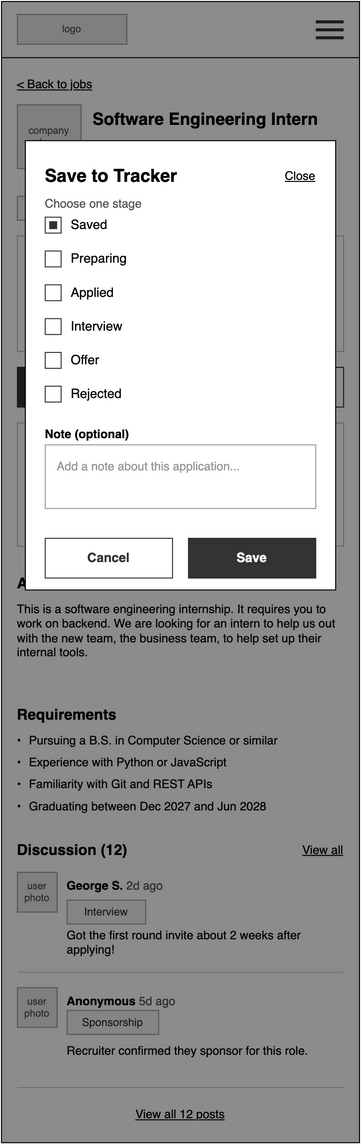

The diagram above was exported from draw.io. Its source (the exported page's mxGraphModel, read from the mxfile embedded in the PNG):
<mxGraphModel grid="1" page="0" gridSize="8" guides="1" tooltips="1" connect="1" arrows="1" fold="1" pageScale="1" pageWidth="850" pageHeight="1100" math="0" shadow="0">
  <root>
    <mxCell id="0" />
    <mxCell id="1" parent="0" />
    <mxCell id="TuYzfdDPK_Paalx46LKy-1" parent="1" style="html=1;whiteSpace=wrap;fontFamily=Helvetica;rounded=0;fillColor=#FFFFFF;strokeColor=#000000;glass=0;shadow=0;" value="" vertex="1">
      <mxGeometry height="1148" width="360" x="-496" as="geometry" />
    </mxCell>
    <mxCell id="TuYzfdDPK_Paalx46LKy-2" parent="1" style="html=1;whiteSpace=wrap;fontFamily=Helvetica;rounded=0;fillColor=#E6E6E6;strokeColor=#999999;fontColor=#555555;fontSize=10;glass=0;shadow=0;" value="logo" vertex="1">
      <mxGeometry height="30" width="110" x="-480" y="13" as="geometry" />
    </mxCell>
    <mxCell id="TuYzfdDPK_Paalx46LKy-3" parent="1" style="html=1;whiteSpace=wrap;fontFamily=Helvetica;rounded=0;fillColor=#333333;strokeColor=none;glass=0;shadow=0;" value="" vertex="1">
      <mxGeometry height="3" width="28" x="-180" y="19" as="geometry" />
    </mxCell>
    <mxCell id="TuYzfdDPK_Paalx46LKy-4" parent="1" style="html=1;whiteSpace=wrap;fontFamily=Helvetica;rounded=0;fillColor=#333333;strokeColor=none;glass=0;shadow=0;" value="" vertex="1">
      <mxGeometry height="3" width="28" x="-180" y="27" as="geometry" />
    </mxCell>
    <mxCell id="TuYzfdDPK_Paalx46LKy-5" parent="1" style="html=1;whiteSpace=wrap;fontFamily=Helvetica;rounded=0;fillColor=#333333;strokeColor=none;glass=0;shadow=0;" value="" vertex="1">
      <mxGeometry height="3" width="28" x="-180" y="35" as="geometry" />
    </mxCell>
    <mxCell id="TuYzfdDPK_Paalx46LKy-6" parent="1" style="html=1;whiteSpace=wrap;fontFamily=Helvetica;fillColor=#000000;strokeColor=none;glass=0;shadow=0;" value="" vertex="1">
      <mxGeometry height="1" width="360" x="-496" y="56" as="geometry" />
    </mxCell>
    <mxCell id="TuYzfdDPK_Paalx46LKy-7" parent="1" style="html=1;whiteSpace=wrap;fontFamily=Helvetica;text;strokeColor=none;fillColor=none;spacing=0;overflow=visible;fontSize=12;fontStyle=4;fontColor=#000000;align=left;verticalAlign=top;glass=0;shadow=0;" value="&amp;lt; Back to jobs" vertex="1">
      <mxGeometry height="16" width="200" x="-480" y="72" as="geometry" />
    </mxCell>
    <mxCell id="TuYzfdDPK_Paalx46LKy-8" parent="1" style="html=1;whiteSpace=wrap;fontFamily=Helvetica;rounded=0;fillColor=#E6E6E6;strokeColor=#999999;fontColor=#555555;fontSize=10;glass=0;shadow=0;" value="company logo" vertex="1">
      <mxGeometry height="64" width="64" x="-480" y="104" as="geometry" />
    </mxCell>
    <mxCell id="TuYzfdDPK_Paalx46LKy-9" parent="1" style="html=1;whiteSpace=wrap;fontFamily=Helvetica;text;strokeColor=none;fillColor=none;spacing=0;overflow=visible;fontSize=17;fontStyle=1;fontColor=#000000;align=left;verticalAlign=top;glass=0;shadow=0;" value="Software Engineering Intern" vertex="1">
      <mxGeometry height="44" width="252" x="-404" y="104" as="geometry" />
    </mxCell>
    <mxCell id="TuYzfdDPK_Paalx46LKy-10" parent="1" style="html=1;whiteSpace=wrap;fontFamily=Helvetica;text;strokeColor=none;fillColor=none;spacing=0;overflow=visible;fontSize=13;fontStyle=0;fontColor=#000000;align=left;verticalAlign=top;glass=0;shadow=0;" value="Brightspace Labs" vertex="1">
      <mxGeometry height="16" width="252" x="-404" y="150" as="geometry" />
    </mxCell>
    <mxCell id="TuYzfdDPK_Paalx46LKy-11" parent="1" style="html=1;whiteSpace=wrap;fontFamily=Helvetica;text;strokeColor=none;fillColor=none;spacing=0;overflow=visible;fontSize=12;fontStyle=0;fontColor=#555555;align=left;verticalAlign=top;glass=0;shadow=0;" value="New York, NY | Summer 2027" vertex="1">
      <mxGeometry height="16" width="252" x="-404" y="168" as="geometry" />
    </mxCell>
    <mxCell id="TuYzfdDPK_Paalx46LKy-12" parent="1" style="html=1;whiteSpace=wrap;fontFamily=Helvetica;rounded=0;arcSize=0;fontSize=11;fillColor=#F2F2F2;strokeColor=#999999;fontColor=#333333;glass=0;shadow=0;" value="Internship" vertex="1">
      <mxGeometry height="24" width="85" x="-480" y="196" as="geometry" />
    </mxCell>
    <mxCell id="TuYzfdDPK_Paalx46LKy-13" parent="1" style="html=1;whiteSpace=wrap;fontFamily=Helvetica;rounded=0;arcSize=0;fontSize=11;fillColor=#F2F2F2;strokeColor=#999999;fontColor=#333333;glass=0;shadow=0;" value="Sponsors visa" vertex="1">
      <mxGeometry height="24" width="104" x="-387" y="196" as="geometry" />
    </mxCell>
    <mxCell id="TuYzfdDPK_Paalx46LKy-14" parent="1" style="html=1;whiteSpace=wrap;fontFamily=Helvetica;rounded=0;arcSize=0;fontSize=11;fillColor=#F2F2F2;strokeColor=#999999;fontColor=#333333;glass=0;shadow=0;" value="Paid" vertex="1">
      <mxGeometry height="24" width="47" x="-275" y="196" as="geometry" />
    </mxCell>
    <mxCell id="TuYzfdDPK_Paalx46LKy-15" parent="1" style="html=1;whiteSpace=wrap;fontFamily=Helvetica;rounded=0;arcSize=0;absoluteArcSize=0;fillColor=#FFFFFF;strokeColor=#BBBBBB;glass=0;shadow=0;" value="" vertex="1">
      <mxGeometry height="116" width="328" x="-480" y="236" as="geometry" />
    </mxCell>
    <mxCell id="TuYzfdDPK_Paalx46LKy-16" parent="1" style="html=1;whiteSpace=wrap;fontFamily=Helvetica;text;strokeColor=none;fillColor=none;spacing=0;overflow=visible;fontSize=12;fontStyle=0;fontColor=#555555;align=left;verticalAlign=top;glass=0;shadow=0;" value="Deadline" vertex="1">
      <mxGeometry height="16" width="110" x="-468" y="248" as="geometry" />
    </mxCell>
    <mxCell id="TuYzfdDPK_Paalx46LKy-17" parent="1" style="html=1;whiteSpace=wrap;fontFamily=Helvetica;text;strokeColor=none;fillColor=none;spacing=0;overflow=visible;fontSize=12;fontStyle=1;fontColor=#000000;align=left;verticalAlign=top;glass=0;shadow=0;" value="Oct 28, 2026" vertex="1">
      <mxGeometry height="16" width="192" x="-356" y="248" as="geometry" />
    </mxCell>
    <mxCell id="TuYzfdDPK_Paalx46LKy-18" parent="1" style="html=1;whiteSpace=wrap;fontFamily=Helvetica;text;strokeColor=none;fillColor=none;spacing=0;overflow=visible;fontSize=12;fontStyle=0;fontColor=#555555;align=left;verticalAlign=top;glass=0;shadow=0;" value="Posted" vertex="1">
      <mxGeometry height="16" width="110" x="-468" y="272" as="geometry" />
    </mxCell>
    <mxCell id="TuYzfdDPK_Paalx46LKy-19" parent="1" style="html=1;whiteSpace=wrap;fontFamily=Helvetica;text;strokeColor=none;fillColor=none;spacing=0;overflow=visible;fontSize=12;fontStyle=1;fontColor=#000000;align=left;verticalAlign=top;glass=0;shadow=0;" value="Oct 1, 2026" vertex="1">
      <mxGeometry height="16" width="192" x="-356" y="272" as="geometry" />
    </mxCell>
    <mxCell id="TuYzfdDPK_Paalx46LKy-20" parent="1" style="html=1;whiteSpace=wrap;fontFamily=Helvetica;text;strokeColor=none;fillColor=none;spacing=0;overflow=visible;fontSize=12;fontStyle=0;fontColor=#555555;align=left;verticalAlign=top;glass=0;shadow=0;" value="Visa sponsorship" vertex="1">
      <mxGeometry height="16" width="110" x="-468" y="296" as="geometry" />
    </mxCell>
    <mxCell id="TuYzfdDPK_Paalx46LKy-21" parent="1" style="html=1;whiteSpace=wrap;fontFamily=Helvetica;text;strokeColor=none;fillColor=none;spacing=0;overflow=visible;fontSize=12;fontStyle=1;fontColor=#000000;align=left;verticalAlign=top;glass=0;shadow=0;" value="Yes &amp;ndash; H-1B, CPT/OPT accepted" vertex="1">
      <mxGeometry height="16" width="192" x="-356" y="296" as="geometry" />
    </mxCell>
    <mxCell id="TuYzfdDPK_Paalx46LKy-22" parent="1" style="html=1;whiteSpace=wrap;fontFamily=Helvetica;text;strokeColor=none;fillColor=none;spacing=0;overflow=visible;fontSize=12;fontStyle=0;fontColor=#555555;align=left;verticalAlign=top;glass=0;shadow=0;" value="Pay" vertex="1">
      <mxGeometry height="16" width="110" x="-468" y="320" as="geometry" />
    </mxCell>
    <mxCell id="TuYzfdDPK_Paalx46LKy-23" parent="1" style="html=1;whiteSpace=wrap;fontFamily=Helvetica;text;strokeColor=none;fillColor=none;spacing=0;overflow=visible;fontSize=12;fontStyle=1;fontColor=#000000;align=left;verticalAlign=top;glass=0;shadow=0;" value="$40&amp;ndash;45 / hour" vertex="1">
      <mxGeometry height="16" width="192" x="-356" y="320" as="geometry" />
    </mxCell>
    <mxCell id="TuYzfdDPK_Paalx46LKy-24" parent="1" style="html=1;whiteSpace=wrap;fontFamily=Helvetica;rounded=0;arcSize=0;fontSize=13;fontStyle=1;fillColor=#333333;strokeColor=#333333;fontColor=#FFFFFF;glass=0;shadow=0;" value="Save to Tracker" vertex="1">
      <mxGeometry height="40" width="160" x="-480" y="368" as="geometry" />
    </mxCell>
    <mxCell id="TuYzfdDPK_Paalx46LKy-25" parent="1" style="html=1;whiteSpace=wrap;fontFamily=Helvetica;rounded=0;arcSize=0;fontSize=13;fontStyle=1;fillColor=#FFFFFF;strokeColor=#333333;fontColor=#333333;glass=0;shadow=0;" value="Apply on Company Site" vertex="1">
      <mxGeometry height="40" width="160" x="-312" y="368" as="geometry" />
    </mxCell>
    <mxCell id="TuYzfdDPK_Paalx46LKy-26" parent="1" style="html=1;whiteSpace=wrap;fontFamily=Helvetica;rounded=0;arcSize=0;absoluteArcSize=0;fillColor=#FFFFFF;strokeColor=#BBBBBB;glass=0;shadow=0;" value="" vertex="1">
      <mxGeometry height="124" width="328" x="-480" y="424" as="geometry" />
    </mxCell>
    <mxCell id="TuYzfdDPK_Paalx46LKy-27" parent="1" style="html=1;whiteSpace=wrap;fontFamily=Helvetica;text;strokeColor=none;fillColor=none;spacing=0;overflow=visible;fontSize=15;fontStyle=1;fontColor=#000000;align=left;verticalAlign=top;glass=0;shadow=0;" value="AI Match" vertex="1">
      <mxGeometry height="20" width="150" x="-468" y="436" as="geometry" />
    </mxCell>
    <mxCell id="TuYzfdDPK_Paalx46LKy-28" parent="1" style="html=1;whiteSpace=wrap;fontFamily=Helvetica;rounded=0;arcSize=0;fontSize=11;fillColor=#F2F2F2;strokeColor=#999999;fontColor=#333333;glass=0;shadow=0;" value="92% match" vertex="1">
      <mxGeometry height="24" width="79" x="-243" y="434" as="geometry" />
    </mxCell>
    <mxCell id="TuYzfdDPK_Paalx46LKy-29" parent="1" style="html=1;whiteSpace=wrap;fontFamily=Helvetica;text;strokeColor=none;fillColor=none;spacing=0;overflow=visible;fontSize=12;fontStyle=0;fontColor=#333333;align=left;verticalAlign=top;glass=0;shadow=0;" value="Strong fit based on your Python and React experience. Language skills is a plus." vertex="1">
      <mxGeometry height="52" width="304" x="-468" y="464" as="geometry" />
    </mxCell>
    <mxCell id="TuYzfdDPK_Paalx46LKy-30" parent="1" style="html=1;whiteSpace=wrap;fontFamily=Helvetica;text;strokeColor=none;fillColor=none;spacing=0;overflow=visible;fontSize=12;fontStyle=4;fontColor=#000000;align=left;verticalAlign=top;glass=0;shadow=0;" value="See full analysis" vertex="1">
      <mxGeometry height="16" width="200" x="-468" y="522" as="geometry" />
    </mxCell>
    <mxCell id="TuYzfdDPK_Paalx46LKy-31" parent="1" style="html=1;whiteSpace=wrap;fontFamily=Helvetica;text;strokeColor=none;fillColor=none;spacing=0;overflow=visible;fontSize=15;fontStyle=1;fontColor=#000000;align=left;verticalAlign=top;glass=0;shadow=0;" value="About the Role" vertex="1">
      <mxGeometry height="20" width="328" x="-480" y="572" as="geometry" />
    </mxCell>
    <mxCell id="TuYzfdDPK_Paalx46LKy-32" parent="1" style="html=1;whiteSpace=wrap;fontFamily=Helvetica;text;strokeColor=none;fillColor=none;spacing=0;overflow=visible;fontSize=12;fontStyle=0;fontColor=#000000;align=left;verticalAlign=top;glass=0;shadow=0;" value="This is a software engineering internship. It requires you to work on backend. We are looking for an intern to help us out with the new team, the business team, to help set up their internal tools." vertex="1">
      <mxGeometry height="92" width="328" x="-480" y="600" as="geometry" />
    </mxCell>
    <mxCell id="TuYzfdDPK_Paalx46LKy-33" parent="1" style="html=1;whiteSpace=wrap;fontFamily=Helvetica;text;strokeColor=none;fillColor=none;spacing=0;overflow=visible;fontSize=15;fontStyle=1;fontColor=#000000;align=left;verticalAlign=top;glass=0;shadow=0;" value="Requirements" vertex="1">
      <mxGeometry height="20" width="328" x="-480" y="704" as="geometry" />
    </mxCell>
    <mxCell id="TuYzfdDPK_Paalx46LKy-34" parent="1" style="html=1;whiteSpace=wrap;fontFamily=Helvetica;text;strokeColor=none;fillColor=none;spacing=0;overflow=visible;fontSize=12;fontStyle=0;fontColor=#000000;align=left;verticalAlign=top;glass=0;shadow=0;" value="&amp;bull;" vertex="1">
      <mxGeometry height="16" width="10" x="-480" y="732" as="geometry" />
    </mxCell>
    <mxCell id="TuYzfdDPK_Paalx46LKy-35" parent="1" style="html=1;whiteSpace=wrap;fontFamily=Helvetica;text;strokeColor=none;fillColor=none;spacing=0;overflow=visible;fontSize=12;fontStyle=0;fontColor=#000000;align=left;verticalAlign=top;glass=0;shadow=0;" value="Pursuing a B.S. in Computer Science or similar" vertex="1">
      <mxGeometry height="20" width="316" x="-468" y="732" as="geometry" />
    </mxCell>
    <mxCell id="TuYzfdDPK_Paalx46LKy-36" parent="1" style="html=1;whiteSpace=wrap;fontFamily=Helvetica;text;strokeColor=none;fillColor=none;spacing=0;overflow=visible;fontSize=12;fontStyle=0;fontColor=#000000;align=left;verticalAlign=top;glass=0;shadow=0;" value="&amp;bull;" vertex="1">
      <mxGeometry height="16" width="10" x="-480" y="754" as="geometry" />
    </mxCell>
    <mxCell id="TuYzfdDPK_Paalx46LKy-37" parent="1" style="html=1;whiteSpace=wrap;fontFamily=Helvetica;text;strokeColor=none;fillColor=none;spacing=0;overflow=visible;fontSize=12;fontStyle=0;fontColor=#000000;align=left;verticalAlign=top;glass=0;shadow=0;" value="Experience with Python or JavaScript" vertex="1">
      <mxGeometry height="20" width="316" x="-468" y="754" as="geometry" />
    </mxCell>
    <mxCell id="TuYzfdDPK_Paalx46LKy-38" parent="1" style="html=1;whiteSpace=wrap;fontFamily=Helvetica;text;strokeColor=none;fillColor=none;spacing=0;overflow=visible;fontSize=12;fontStyle=0;fontColor=#000000;align=left;verticalAlign=top;glass=0;shadow=0;" value="&amp;bull;" vertex="1">
      <mxGeometry height="16" width="10" x="-480" y="776" as="geometry" />
    </mxCell>
    <mxCell id="TuYzfdDPK_Paalx46LKy-39" parent="1" style="html=1;whiteSpace=wrap;fontFamily=Helvetica;text;strokeColor=none;fillColor=none;spacing=0;overflow=visible;fontSize=12;fontStyle=0;fontColor=#000000;align=left;verticalAlign=top;glass=0;shadow=0;" value="Familiarity with Git and REST APIs" vertex="1">
      <mxGeometry height="20" width="316" x="-468" y="776" as="geometry" />
    </mxCell>
    <mxCell id="TuYzfdDPK_Paalx46LKy-40" parent="1" style="html=1;whiteSpace=wrap;fontFamily=Helvetica;text;strokeColor=none;fillColor=none;spacing=0;overflow=visible;fontSize=12;fontStyle=0;fontColor=#000000;align=left;verticalAlign=top;glass=0;shadow=0;" value="&amp;bull;" vertex="1">
      <mxGeometry height="16" width="10" x="-480" y="798" as="geometry" />
    </mxCell>
    <mxCell id="TuYzfdDPK_Paalx46LKy-41" parent="1" style="html=1;whiteSpace=wrap;fontFamily=Helvetica;text;strokeColor=none;fillColor=none;spacing=0;overflow=visible;fontSize=12;fontStyle=0;fontColor=#000000;align=left;verticalAlign=top;glass=0;shadow=0;" value="Graduating between Dec 2027 and Jun 2028" vertex="1">
      <mxGeometry height="20" width="316" x="-468" y="798" as="geometry" />
    </mxCell>
    <mxCell id="TuYzfdDPK_Paalx46LKy-42" parent="1" style="html=1;whiteSpace=wrap;fontFamily=Helvetica;text;strokeColor=none;fillColor=none;spacing=0;overflow=visible;fontSize=15;fontStyle=1;fontColor=#000000;align=left;verticalAlign=top;glass=0;shadow=0;" value="Discussion (12)" vertex="1">
      <mxGeometry height="20" width="328" x="-480" y="840" as="geometry" />
    </mxCell>
    <mxCell id="TuYzfdDPK_Paalx46LKy-43" parent="1" style="html=1;whiteSpace=wrap;fontFamily=Helvetica;text;strokeColor=none;fillColor=none;spacing=0;overflow=visible;fontSize=12;fontStyle=4;fontColor=#000000;align=right;verticalAlign=top;glass=0;shadow=0;" value="View all" vertex="1">
      <mxGeometry height="18" width="120" x="-272" y="842" as="geometry" />
    </mxCell>
    <mxCell id="TuYzfdDPK_Paalx46LKy-44" parent="1" style="html=1;whiteSpace=wrap;fontFamily=Helvetica;rounded=0;fillColor=#E6E6E6;strokeColor=#999999;fontColor=#555555;fontSize=10;glass=0;shadow=0;" value="user photo" vertex="1">
      <mxGeometry height="40" width="40" x="-480" y="876" as="geometry" />
    </mxCell>
    <mxCell id="TuYzfdDPK_Paalx46LKy-45" parent="1" style="html=1;whiteSpace=wrap;fontFamily=Helvetica;text;strokeColor=none;fillColor=none;spacing=0;overflow=visible;fontSize=12;fontStyle=0;fontColor=#000000;align=left;verticalAlign=top;glass=0;shadow=0;" value="&lt;b&gt;George S.&lt;/b&gt; &lt;font color=&quot;#555555&quot;&gt;2d ago&lt;/font&gt;" vertex="1">
      <mxGeometry height="16" width="200" x="-430" y="878" as="geometry" />
    </mxCell>
    <mxCell id="TuYzfdDPK_Paalx46LKy-46" parent="1" style="html=1;whiteSpace=wrap;fontFamily=Helvetica;rounded=0;arcSize=0;fontSize=11;fillColor=#F2F2F2;strokeColor=#999999;fontColor=#333333;glass=0;shadow=0;" value="Interview" vertex="1">
      <mxGeometry height="24" width="79" x="-430" y="904" as="geometry" />
    </mxCell>
    <mxCell id="TuYzfdDPK_Paalx46LKy-47" parent="1" style="html=1;whiteSpace=wrap;fontFamily=Helvetica;text;strokeColor=none;fillColor=none;spacing=0;overflow=visible;fontSize=12;fontStyle=0;fontColor=#000000;align=left;verticalAlign=top;glass=0;shadow=0;" value="Got the first round invite about 2 weeks after applying!" vertex="1">
      <mxGeometry height="36" width="278" x="-430" y="928" as="geometry" />
    </mxCell>
    <mxCell id="TuYzfdDPK_Paalx46LKy-48" parent="1" style="html=1;whiteSpace=wrap;fontFamily=Helvetica;rounded=0;fillColor=#CCCCCC;strokeColor=none;glass=0;shadow=0;" value="" vertex="1">
      <mxGeometry height="1" width="328" x="-480" y="976" as="geometry" />
    </mxCell>
    <mxCell id="TuYzfdDPK_Paalx46LKy-49" parent="1" style="html=1;whiteSpace=wrap;fontFamily=Helvetica;rounded=0;fillColor=#E6E6E6;strokeColor=#999999;fontColor=#555555;fontSize=10;glass=0;shadow=0;" value="user photo" vertex="1">
      <mxGeometry height="40" width="40" x="-480" y="992" as="geometry" />
    </mxCell>
    <mxCell id="TuYzfdDPK_Paalx46LKy-50" parent="1" style="html=1;whiteSpace=wrap;fontFamily=Helvetica;text;strokeColor=none;fillColor=none;spacing=0;overflow=visible;fontSize=12;fontStyle=0;fontColor=#000000;align=left;verticalAlign=top;glass=0;shadow=0;" value="&lt;b&gt;Anonymous&lt;/b&gt; &lt;font color=&quot;#555555&quot;&gt;5d ago&lt;/font&gt;" vertex="1">
      <mxGeometry height="16" width="200" x="-430" y="994" as="geometry" />
    </mxCell>
    <mxCell id="TuYzfdDPK_Paalx46LKy-51" parent="1" style="html=1;whiteSpace=wrap;fontFamily=Helvetica;rounded=0;arcSize=0;fontSize=11;fillColor=#F2F2F2;strokeColor=#999999;fontColor=#333333;glass=0;shadow=0;" value="Sponsorship" vertex="1">
      <mxGeometry height="24" width="92" x="-430" y="1015" as="geometry" />
    </mxCell>
    <mxCell id="TuYzfdDPK_Paalx46LKy-52" parent="1" style="html=1;whiteSpace=wrap;fontFamily=Helvetica;text;strokeColor=none;fillColor=none;spacing=0;overflow=visible;fontSize=12;fontStyle=0;fontColor=#000000;align=left;verticalAlign=top;glass=0;shadow=0;" value="Recruiter confirmed they sponsor for this role." vertex="1">
      <mxGeometry height="36" width="278" x="-430" y="1044" as="geometry" />
    </mxCell>
    <mxCell id="TuYzfdDPK_Paalx46LKy-53" parent="1" style="html=1;whiteSpace=wrap;fontFamily=Helvetica;rounded=0;fillColor=#CCCCCC;strokeColor=none;glass=0;shadow=0;" value="" vertex="1">
      <mxGeometry height="1" width="328" x="-480" y="1092" as="geometry" />
    </mxCell>
    <mxCell id="TuYzfdDPK_Paalx46LKy-54" parent="1" style="html=1;whiteSpace=wrap;fontFamily=Helvetica;text;strokeColor=none;fillColor=none;spacing=0;overflow=visible;fontSize=12;fontStyle=4;fontColor=#000000;align=center;verticalAlign=top;glass=0;shadow=0;" value="View all 12 posts" vertex="1">
      <mxGeometry height="18" width="328" x="-480" y="1108" as="geometry" />
    </mxCell>
    <mxCell id="wf11-56" parent="1" style="html=1;whiteSpace=wrap;fontFamily=Helvetica;rounded=0;fillColor=#000000;strokeColor=none;opacity=45;glass=0;shadow=0;" value="" vertex="1">
      <mxGeometry height="1148" width="360" x="-496" as="geometry" />
    </mxCell>
    <mxCell id="TuYzfdDPK_Paalx46LKy-55" connectable="0" parent="1" style="group;rounded=0;glass=0;shadow=0;" value="" vertex="1">
      <mxGeometry height="452" width="312" x="-472" y="140" as="geometry" />
    </mxCell>
    <mxCell id="wf11-57" parent="TuYzfdDPK_Paalx46LKy-55" style="html=1;whiteSpace=wrap;fontFamily=Helvetica;rounded=0;arcSize=0;fillColor=#FFFFFF;strokeColor=#000000;glass=0;shadow=0;" value="" vertex="1">
      <mxGeometry height="452" width="312" as="geometry" />
    </mxCell>
    <mxCell id="wf11-58" parent="TuYzfdDPK_Paalx46LKy-55" style="html=1;whiteSpace=wrap;fontFamily=Helvetica;text;strokeColor=none;fillColor=none;spacing=0;overflow=visible;fontSize=18;fontStyle=1;fontColor=#000000;align=left;verticalAlign=top;glass=0;shadow=0;" value="Save to Tracker" vertex="1">
      <mxGeometry height="24" width="212" x="20" y="20" as="geometry" />
    </mxCell>
    <mxCell id="wf11-59" parent="TuYzfdDPK_Paalx46LKy-55" style="html=1;whiteSpace=wrap;fontFamily=Helvetica;text;strokeColor=none;fillColor=none;spacing=0;overflow=visible;fontSize=12;fontStyle=4;fontColor=#000000;align=right;verticalAlign=top;glass=0;shadow=0;" value="Close" vertex="1">
      <mxGeometry height="18" width="60" x="232" y="24" as="geometry" />
    </mxCell>
    <mxCell id="wf11-60" parent="TuYzfdDPK_Paalx46LKy-55" style="html=1;whiteSpace=wrap;fontFamily=Helvetica;text;strokeColor=none;fillColor=none;spacing=0;overflow=visible;fontSize=12;fontStyle=0;fontColor=#555555;align=left;verticalAlign=top;glass=0;shadow=0;" value="Choose one stage" vertex="1">
      <mxGeometry height="16" width="272" x="20" y="52" as="geometry" />
    </mxCell>
    <mxCell id="wf11-61" parent="TuYzfdDPK_Paalx46LKy-55" style="html=1;whiteSpace=wrap;fontFamily=Helvetica;shape=rectangle;rounded=0;strokeColor=#333333;fillColor=#FFFFFF;glass=0;shadow=0;" value="" vertex="1">
      <mxGeometry height="16" width="16" x="20" y="77" as="geometry" />
    </mxCell>
    <mxCell id="wf11-63" parent="TuYzfdDPK_Paalx46LKy-55" style="html=1;whiteSpace=wrap;fontFamily=Helvetica;text;strokeColor=none;fillColor=none;spacing=0;overflow=visible;fontSize=13;fontStyle=0;fontColor=#000000;align=left;verticalAlign=middle;glass=0;shadow=0;" value="Saved" vertex="1">
      <mxGeometry height="18" width="220" x="46" y="76" as="geometry" />
    </mxCell>
    <mxCell id="wf11-64" parent="TuYzfdDPK_Paalx46LKy-55" style="html=1;whiteSpace=wrap;fontFamily=Helvetica;shape=rectangle;rounded=0;strokeColor=#333333;fillColor=#FFFFFF;glass=0;shadow=0;" value="" vertex="1">
      <mxGeometry height="16" width="16" x="20" y="111" as="geometry" />
    </mxCell>
    <mxCell id="wf11-65" parent="TuYzfdDPK_Paalx46LKy-55" style="html=1;whiteSpace=wrap;fontFamily=Helvetica;text;strokeColor=none;fillColor=none;spacing=0;overflow=visible;fontSize=13;fontStyle=0;fontColor=#000000;align=left;verticalAlign=middle;glass=0;shadow=0;" value="Preparing" vertex="1">
      <mxGeometry height="18" width="220" x="46" y="110" as="geometry" />
    </mxCell>
    <mxCell id="wf11-66" parent="TuYzfdDPK_Paalx46LKy-55" style="html=1;whiteSpace=wrap;fontFamily=Helvetica;shape=rectangle;rounded=0;strokeColor=#333333;fillColor=#FFFFFF;glass=0;shadow=0;" value="" vertex="1">
      <mxGeometry height="16" width="16" x="20" y="145" as="geometry" />
    </mxCell>
    <mxCell id="wf11-67" parent="TuYzfdDPK_Paalx46LKy-55" style="html=1;whiteSpace=wrap;fontFamily=Helvetica;text;strokeColor=none;fillColor=none;spacing=0;overflow=visible;fontSize=13;fontStyle=0;fontColor=#000000;align=left;verticalAlign=middle;glass=0;shadow=0;" value="Applied" vertex="1">
      <mxGeometry height="18" width="220" x="46" y="144" as="geometry" />
    </mxCell>
    <mxCell id="wf11-68" parent="TuYzfdDPK_Paalx46LKy-55" style="html=1;whiteSpace=wrap;fontFamily=Helvetica;shape=rectangle;rounded=0;strokeColor=#333333;fillColor=#FFFFFF;glass=0;shadow=0;" value="" vertex="1">
      <mxGeometry height="16" width="16" x="20" y="179" as="geometry" />
    </mxCell>
    <mxCell id="wf11-69" parent="TuYzfdDPK_Paalx46LKy-55" style="html=1;whiteSpace=wrap;fontFamily=Helvetica;text;strokeColor=none;fillColor=none;spacing=0;overflow=visible;fontSize=13;fontStyle=0;fontColor=#000000;align=left;verticalAlign=middle;glass=0;shadow=0;" value="Interview" vertex="1">
      <mxGeometry height="18" width="220" x="46" y="178" as="geometry" />
    </mxCell>
    <mxCell id="wf11-70" parent="TuYzfdDPK_Paalx46LKy-55" style="html=1;whiteSpace=wrap;fontFamily=Helvetica;shape=rectangle;rounded=0;strokeColor=#333333;fillColor=#FFFFFF;glass=0;shadow=0;" value="" vertex="1">
      <mxGeometry height="16" width="16" x="20" y="213" as="geometry" />
    </mxCell>
    <mxCell id="wf11-71" parent="TuYzfdDPK_Paalx46LKy-55" style="html=1;whiteSpace=wrap;fontFamily=Helvetica;text;strokeColor=none;fillColor=none;spacing=0;overflow=visible;fontSize=13;fontStyle=0;fontColor=#000000;align=left;verticalAlign=middle;glass=0;shadow=0;" value="Offer" vertex="1">
      <mxGeometry height="18" width="220" x="46" y="212" as="geometry" />
    </mxCell>
    <mxCell id="wf11-72" parent="TuYzfdDPK_Paalx46LKy-55" style="html=1;whiteSpace=wrap;fontFamily=Helvetica;shape=rectangle;rounded=0;strokeColor=#333333;fillColor=#FFFFFF;glass=0;shadow=0;" value="" vertex="1">
      <mxGeometry height="16" width="16" x="20" y="247" as="geometry" />
    </mxCell>
    <mxCell id="wf11-73" parent="TuYzfdDPK_Paalx46LKy-55" style="html=1;whiteSpace=wrap;fontFamily=Helvetica;text;strokeColor=none;fillColor=none;spacing=0;overflow=visible;fontSize=13;fontStyle=0;fontColor=#000000;align=left;verticalAlign=middle;glass=0;shadow=0;" value="Rejected" vertex="1">
      <mxGeometry height="18" width="220" x="46" y="246" as="geometry" />
    </mxCell>
    <mxCell id="wf11-74" parent="TuYzfdDPK_Paalx46LKy-55" style="html=1;whiteSpace=wrap;fontFamily=Helvetica;text;strokeColor=none;fillColor=none;spacing=0;overflow=visible;fontSize=12;fontStyle=1;fontColor=#000000;align=left;verticalAlign=top;glass=0;shadow=0;" value="Note (optional)" vertex="1">
      <mxGeometry height="16" width="272" x="20" y="284" as="geometry" />
    </mxCell>
    <mxCell id="wf11-75" parent="TuYzfdDPK_Paalx46LKy-55" style="html=1;whiteSpace=wrap;fontFamily=Helvetica;rounded=0;fillColor=#FFFFFF;strokeColor=#999999;align=left;verticalAlign=top;spacingLeft=10;spacingTop=8;spacingRight=10;fontSize=12;fontColor=#999999;glass=0;shadow=0;" value="Add a note about this application..." vertex="1">
      <mxGeometry height="64" width="272" x="20" y="306" as="geometry" />
    </mxCell>
    <mxCell id="wf11-76" parent="TuYzfdDPK_Paalx46LKy-55" style="html=1;whiteSpace=wrap;fontFamily=Helvetica;rounded=0;arcSize=0;fontSize=13;fontStyle=1;fillColor=#FFFFFF;strokeColor=#333333;fontColor=#333333;glass=0;shadow=0;" value="Cancel" vertex="1">
      <mxGeometry height="40" width="128" x="20" y="400" as="geometry" />
    </mxCell>
    <mxCell id="wf11-77" parent="TuYzfdDPK_Paalx46LKy-55" style="html=1;whiteSpace=wrap;fontFamily=Helvetica;rounded=0;arcSize=0;fontSize=13;fontStyle=1;fillColor=#333333;strokeColor=#333333;fontColor=#FFFFFF;glass=0;shadow=0;" value="Save" vertex="1">
      <mxGeometry height="40" width="128" x="164" y="400" as="geometry" />
    </mxCell>
    <mxCell id="wf11-saved-default" parent="TuYzfdDPK_Paalx46LKy-55" style="html=1;whiteSpace=wrap;fontFamily=Helvetica;shape=rectangle;rounded=0;strokeColor=none;fillColor=#333333;" value="" vertex="1">
      <mxGeometry height="8" width="8" x="24" y="81" as="geometry" />
    </mxCell>
  </root>
</mxGraphModel>